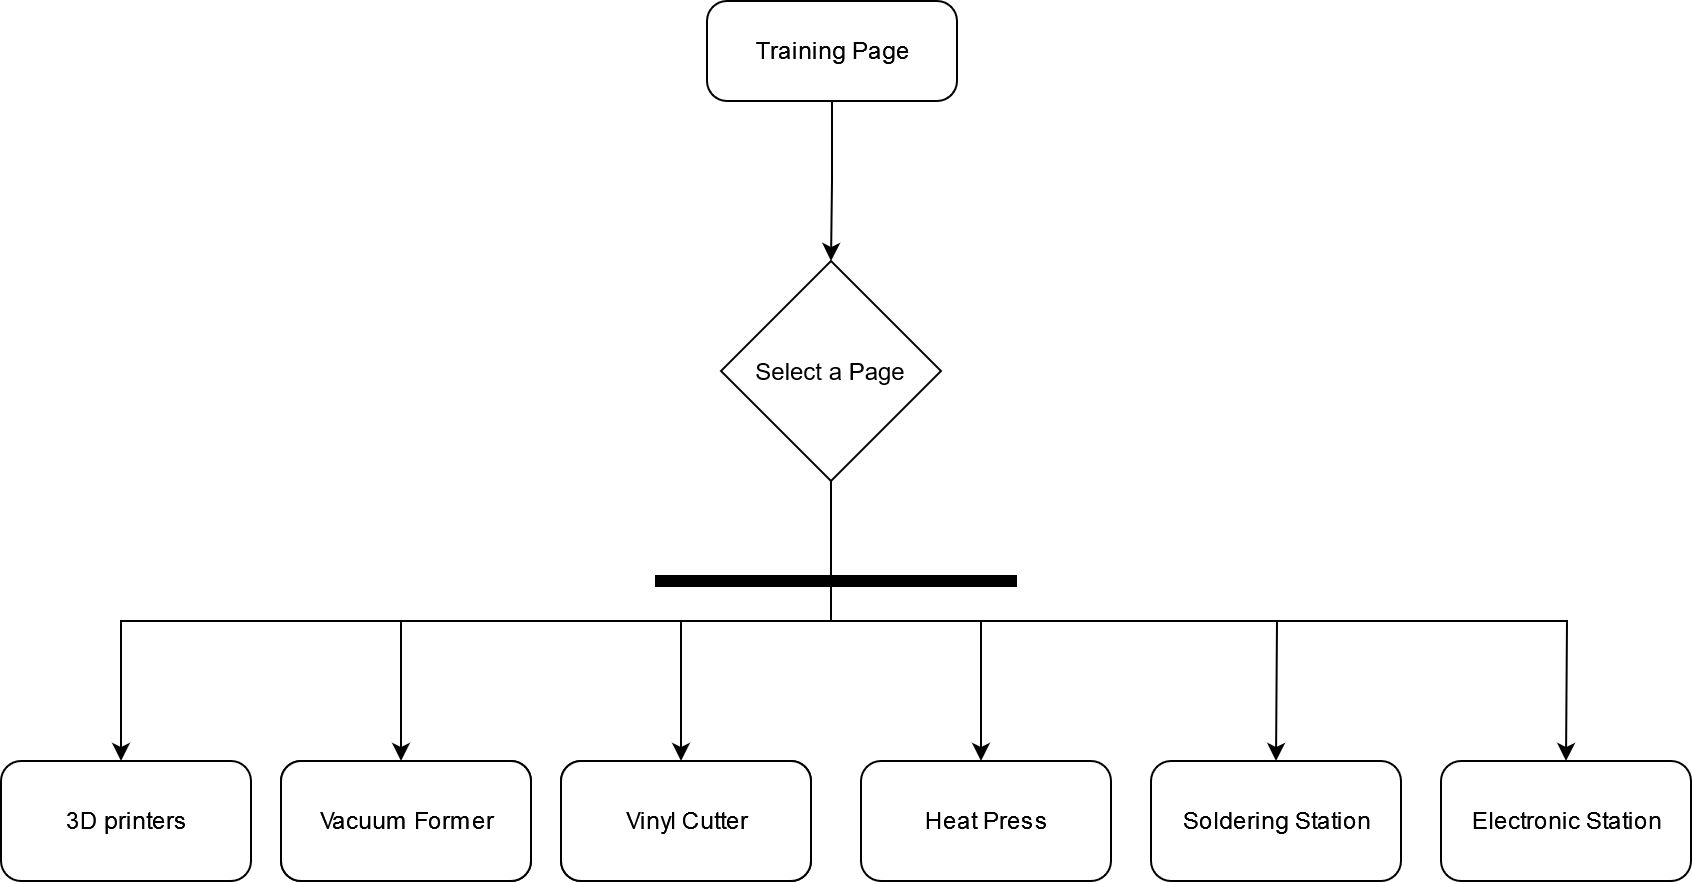

The diagram above was exported from draw.io. Its source (the exported page's mxGraphModel, read from the mxfile embedded in the PNG):
<mxGraphModel dx="1434" dy="746" grid="1" gridSize="10" guides="1" tooltips="1" connect="1" arrows="1" fold="1" page="1" pageScale="1" pageWidth="850" pageHeight="1100" math="0" shadow="0">
  <root>
    <mxCell id="0" />
    <mxCell id="1" parent="0" />
    <mxCell id="Vc4ZN6OJGyYP1HMhWmNo-7" value="" style="endArrow=classic;html=1;rounded=0;exitX=0.5;exitY=1;exitDx=0;exitDy=0;entryX=0.5;entryY=0;entryDx=0;entryDy=0;" edge="1" parent="1">
      <mxGeometry width="50" height="50" relative="1" as="geometry">
        <mxPoint x="425" y="290" as="sourcePoint" />
        <mxPoint x="70" y="430" as="targetPoint" />
        <Array as="points">
          <mxPoint x="425" y="360" />
          <mxPoint x="70" y="360" />
        </Array>
      </mxGeometry>
    </mxCell>
    <mxCell id="Vc4ZN6OJGyYP1HMhWmNo-8" value="" style="endArrow=classic;html=1;rounded=0;exitX=0.5;exitY=1;exitDx=0;exitDy=0;entryX=0.5;entryY=0;entryDx=0;entryDy=0;" edge="1" parent="1">
      <mxGeometry width="50" height="50" relative="1" as="geometry">
        <mxPoint x="425" y="290" as="sourcePoint" />
        <mxPoint x="210" y="430" as="targetPoint" />
        <Array as="points">
          <mxPoint x="425" y="330" />
          <mxPoint x="425" y="360" />
          <mxPoint x="420" y="360" />
          <mxPoint x="210" y="360" />
        </Array>
      </mxGeometry>
    </mxCell>
    <mxCell id="Vc4ZN6OJGyYP1HMhWmNo-9" value="" style="endArrow=classic;html=1;rounded=0;entryX=0.5;entryY=0;entryDx=0;entryDy=0;exitX=0.5;exitY=1;exitDx=0;exitDy=0;" edge="1" parent="1">
      <mxGeometry width="50" height="50" relative="1" as="geometry">
        <mxPoint x="425" y="290" as="sourcePoint" />
        <mxPoint x="350" y="430" as="targetPoint" />
        <Array as="points">
          <mxPoint x="425" y="330" />
          <mxPoint x="425" y="360" />
          <mxPoint x="350" y="360" />
        </Array>
      </mxGeometry>
    </mxCell>
    <mxCell id="VdOrCWZ_6k3mHvB-0X-u-3" style="edgeStyle=orthogonalEdgeStyle;rounded=0;orthogonalLoop=1;jettySize=auto;html=1;entryX=0.5;entryY=0;entryDx=0;entryDy=0;" edge="1" parent="1" source="B5fNMcyrApSB3J2deQn7-1" target="VdOrCWZ_6k3mHvB-0X-u-1">
      <mxGeometry relative="1" as="geometry" />
    </mxCell>
    <mxCell id="B5fNMcyrApSB3J2deQn7-1" value="Training Page" style="html=1;dashed=0;rounded=1;absoluteArcSize=1;arcSize=20;verticalAlign=middle;align=center;" vertex="1" parent="1">
      <mxGeometry x="363" y="50" width="125" height="50" as="geometry" />
    </mxCell>
    <mxCell id="FLf_NLUPMYlby1NJNmDQ-1" value="" style="html=1;points=[];perimeter=orthogonalPerimeter;fillColor=strokeColor;rotation=-90;" vertex="1" parent="1">
      <mxGeometry x="425" y="250" width="5" height="180" as="geometry" />
    </mxCell>
    <mxCell id="VdOrCWZ_6k3mHvB-0X-u-1" value="Select a Page" style="rhombus;" vertex="1" parent="1">
      <mxGeometry x="370" y="180" width="110" height="110" as="geometry" />
    </mxCell>
    <mxCell id="Vc4ZN6OJGyYP1HMhWmNo-11" value="" style="endArrow=classic;html=1;rounded=0;exitX=0.5;exitY=1;exitDx=0;exitDy=0;entryX=0.5;entryY=0;entryDx=0;entryDy=0;" edge="1" parent="1" target="Q5xewfcsY6xg0xjpHqUe-7">
      <mxGeometry width="50" height="50" relative="1" as="geometry">
        <mxPoint x="425" y="290" as="sourcePoint" />
        <mxPoint x="649.9999999999998" y="430.0000000000001" as="targetPoint" />
        <Array as="points">
          <mxPoint x="425" y="360" />
          <mxPoint x="648" y="360" />
        </Array>
      </mxGeometry>
    </mxCell>
    <mxCell id="Vc4ZN6OJGyYP1HMhWmNo-12" value="" style="endArrow=classic;html=1;rounded=0;exitX=0.5;exitY=1;exitDx=0;exitDy=0;startArrow=none;entryX=0.5;entryY=0;entryDx=0;entryDy=0;" edge="1" parent="1" target="Q5xewfcsY6xg0xjpHqUe-8">
      <mxGeometry width="50" height="50" relative="1" as="geometry">
        <mxPoint x="425" y="290" as="sourcePoint" />
        <mxPoint x="800" y="410" as="targetPoint" />
        <Array as="points">
          <mxPoint x="425" y="360" />
          <mxPoint x="793" y="360" />
        </Array>
      </mxGeometry>
    </mxCell>
    <mxCell id="Vc4ZN6OJGyYP1HMhWmNo-10" value="" style="endArrow=classic;html=1;rounded=0;exitX=0.5;exitY=1;exitDx=0;exitDy=0;entryX=0.5;entryY=0;entryDx=0;entryDy=0;" edge="1" parent="1">
      <mxGeometry width="50" height="50" relative="1" as="geometry">
        <mxPoint x="425" y="290" as="sourcePoint" />
        <mxPoint x="499.9999999999998" y="430.0000000000001" as="targetPoint" />
        <Array as="points">
          <mxPoint x="425" y="360" />
          <mxPoint x="500" y="360" />
        </Array>
      </mxGeometry>
    </mxCell>
    <mxCell id="Q5xewfcsY6xg0xjpHqUe-3" value="3D printers" style="html=1;dashed=0;rounded=1;absoluteArcSize=1;arcSize=20;verticalAlign=middle;align=center;" vertex="1" parent="1">
      <mxGeometry x="10" y="430" width="125" height="60" as="geometry" />
    </mxCell>
    <mxCell id="Q5xewfcsY6xg0xjpHqUe-4" value="Vacuum Former" style="html=1;dashed=0;rounded=1;absoluteArcSize=1;arcSize=20;verticalAlign=middle;align=center;" vertex="1" parent="1">
      <mxGeometry x="150" y="430" width="125" height="60" as="geometry" />
    </mxCell>
    <mxCell id="VdOrCWZ_6k3mHvB-0X-u-4" value="Vacuum Former" style="html=1;dashed=0;rounded=1;absoluteArcSize=1;arcSize=20;verticalAlign=middle;align=center;" vertex="1" parent="1">
      <mxGeometry x="150" y="430" width="125" height="60" as="geometry" />
    </mxCell>
    <mxCell id="Q5xewfcsY6xg0xjpHqUe-5" value="Vinyl Cutter" style="html=1;dashed=0;rounded=1;absoluteArcSize=1;arcSize=20;verticalAlign=middle;align=center;" vertex="1" parent="1">
      <mxGeometry x="290" y="430" width="125" height="60" as="geometry" />
    </mxCell>
    <mxCell id="VdOrCWZ_6k3mHvB-0X-u-5" value="Vinyl Cutter" style="html=1;dashed=0;rounded=1;absoluteArcSize=1;arcSize=20;verticalAlign=middle;align=center;" vertex="1" parent="1">
      <mxGeometry x="290" y="430" width="125" height="60" as="geometry" />
    </mxCell>
    <mxCell id="Q5xewfcsY6xg0xjpHqUe-6" value="Heat Press" style="html=1;dashed=0;rounded=1;absoluteArcSize=1;arcSize=20;verticalAlign=middle;align=center;" vertex="1" parent="1">
      <mxGeometry x="440" y="430" width="125" height="60" as="geometry" />
    </mxCell>
    <mxCell id="Q5xewfcsY6xg0xjpHqUe-7" value="Soldering Station" style="html=1;dashed=0;rounded=1;absoluteArcSize=1;arcSize=20;verticalAlign=middle;align=center;" vertex="1" parent="1">
      <mxGeometry x="585" y="430" width="125" height="60" as="geometry" />
    </mxCell>
    <mxCell id="Q5xewfcsY6xg0xjpHqUe-8" value="Electronic Station" style="html=1;dashed=0;rounded=1;absoluteArcSize=1;arcSize=20;verticalAlign=middle;align=center;" vertex="1" parent="1">
      <mxGeometry x="730" y="430" width="125" height="60" as="geometry" />
    </mxCell>
  </root>
</mxGraphModel>